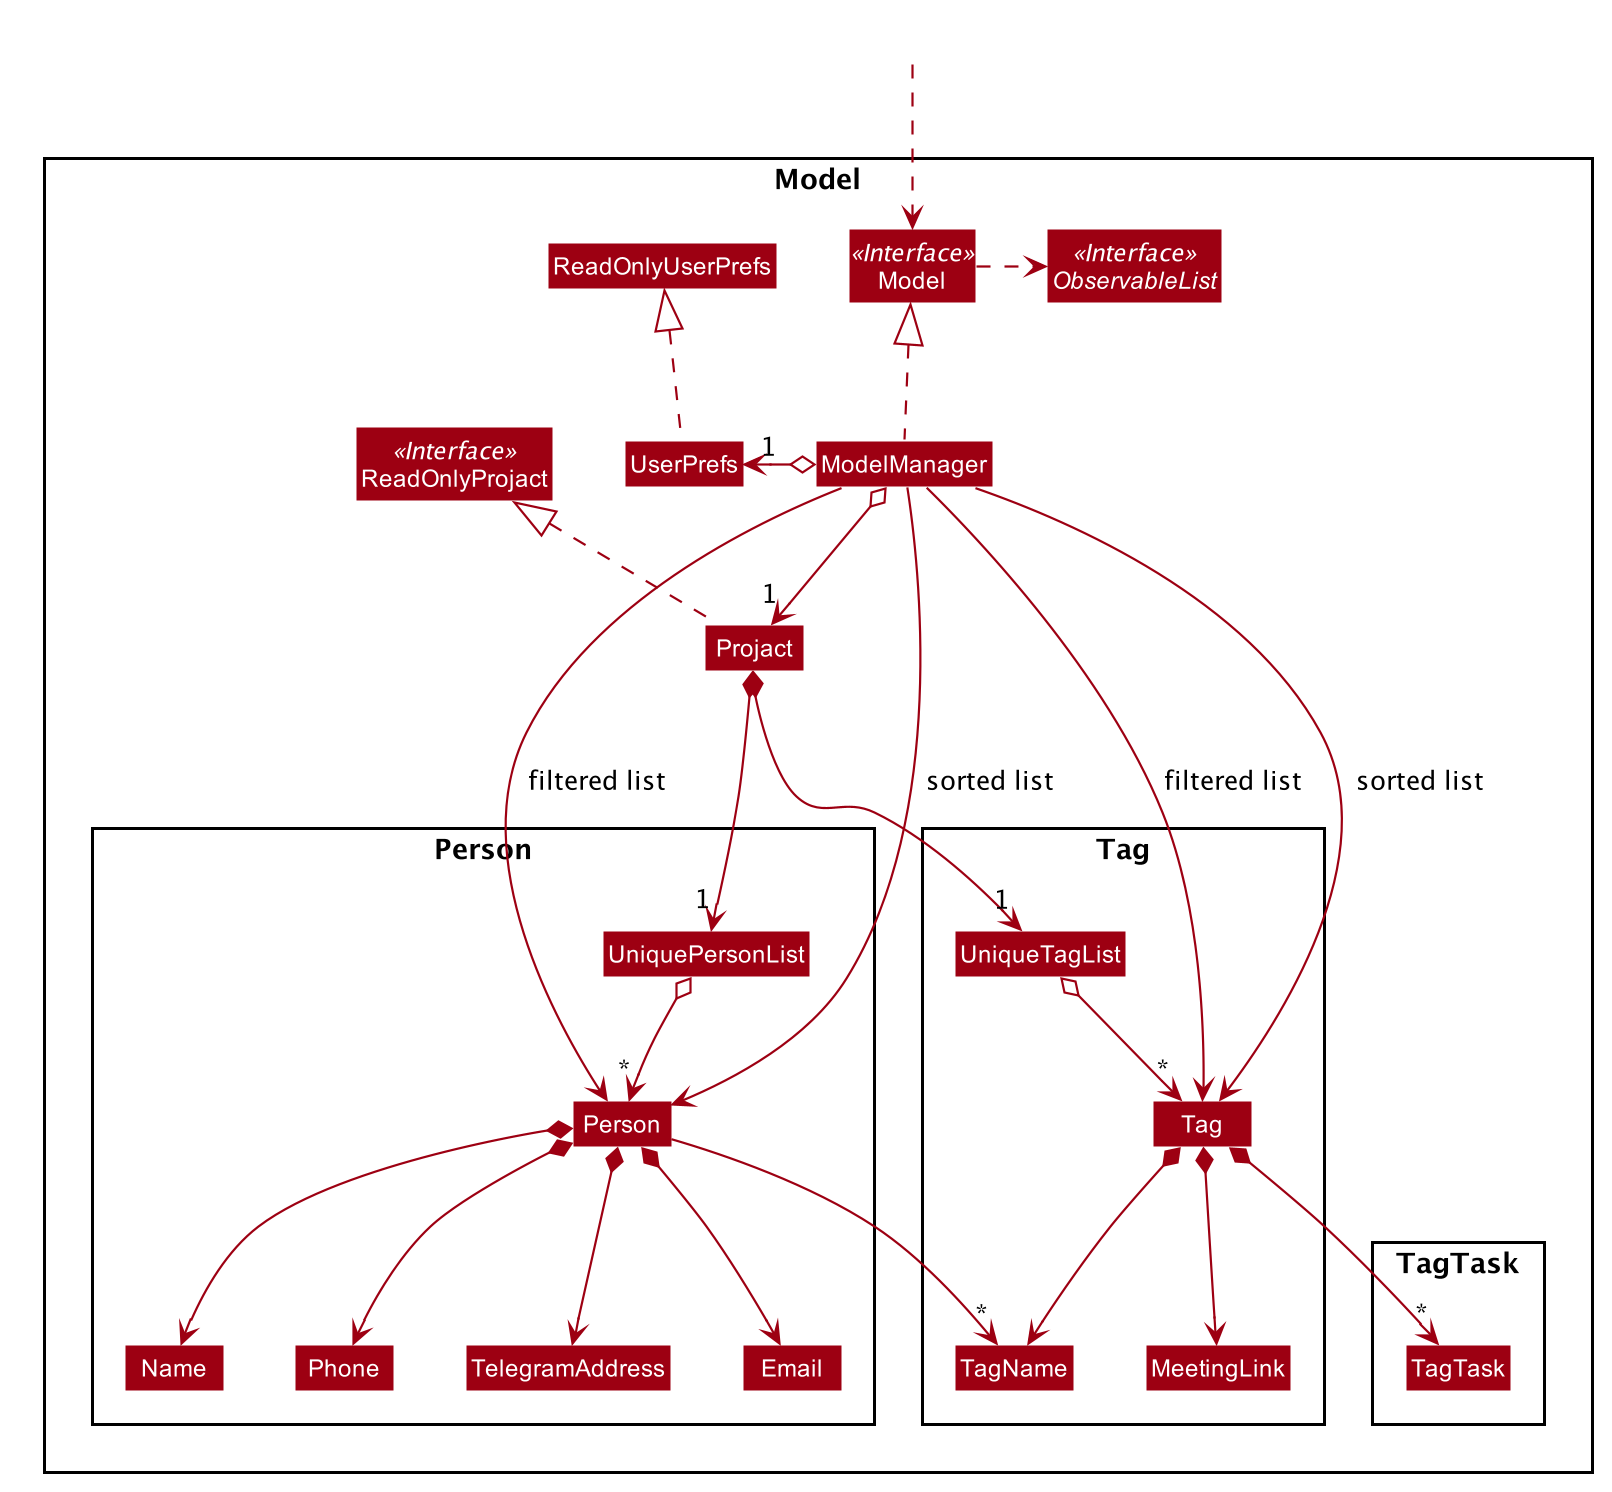

The diagram above was rendered by PlantUML. Its source (embedded in the PNG):
@startuml








skinparam BackgroundColor #FFFFFFF

skinparam Shadowing false

skinparam Class {
    FontColor #FFFFFF
    BorderThickness 1
    BorderColor #FFFFFF
    StereotypeFontColor #FFFFFF
    FontName Arial
}

skinparam Actor {
    BorderColor #000000
    Color #000000
    FontName Arial
}

skinparam Sequence {
    MessageAlign center
    BoxFontSize 15
    BoxPadding 0
    BoxFontColor #FFFFFF
    FontName Arial
}

skinparam Participant {
    FontColor #FFFFFFF
    Padding 20
}

skinparam MinClassWidth 50
skinparam ParticipantPadding 10
skinparam Shadowing false
skinparam DefaultTextAlignment center
skinparam packageStyle Rectangle

hide footbox
hide members
hide circle
skinparam arrowThickness 1.1
skinparam arrowColor #9D0012
skinparam classBackgroundColor #9D0012

Package Model <<Rectangle>>{
Interface ReadOnlyProjact <<Interface>>
Interface Model <<Interface>>
Interface ObservableList <<Interface>>
Class Projact
Class ReadOnlyProjact
Class Model
Class ModelManager
Class UserPrefs
Class ReadOnlyUserPrefs

Package Person\n {
Class Person
Class Email
Class Name
Class Phone
Class TelegramAddress
Class UniquePersonList
}

Package Tag\n {
Class Tag
Class TagName
Class MeetingLink
Class UniqueTagList
}

Package TagTask\n {
Class TagTask
}
}

Class HiddenOutside #FFFFFF
HiddenOutside ..> Model

Projact .up.|> ReadOnlyProjact

ModelManager .up.|> Model
Model .right.> ObservableList
ModelManager o--> "1" Projact
ModelManager o-left-> "1" UserPrefs
UserPrefs .up.|> ReadOnlyUserPrefs

Projact *--> "1" UniquePersonList
UniquePersonList o--> "*" Person
Person *--> Name
Person *--> Phone
Person *--> Email
Person *--> TelegramAddress
Person --> "*" TagName

Name -[hidden]right-> Phone
Phone -[hidden]right-> TelegramAddress
TelegramAddress -[hidden]right-> Email

Projact *--> "1" UniqueTagList
UniqueTagList o--> "*" Tag
Tag *--> TagName
Tag *--> MeetingLink
Tag *--> "*" TagTask


ModelManager --> Person : \n sorted list
ModelManager --> Person : \nfiltered list\t

ModelManager --> Tag : \n filtered list
ModelManager --> Tag : \n  sorted list


@enduml